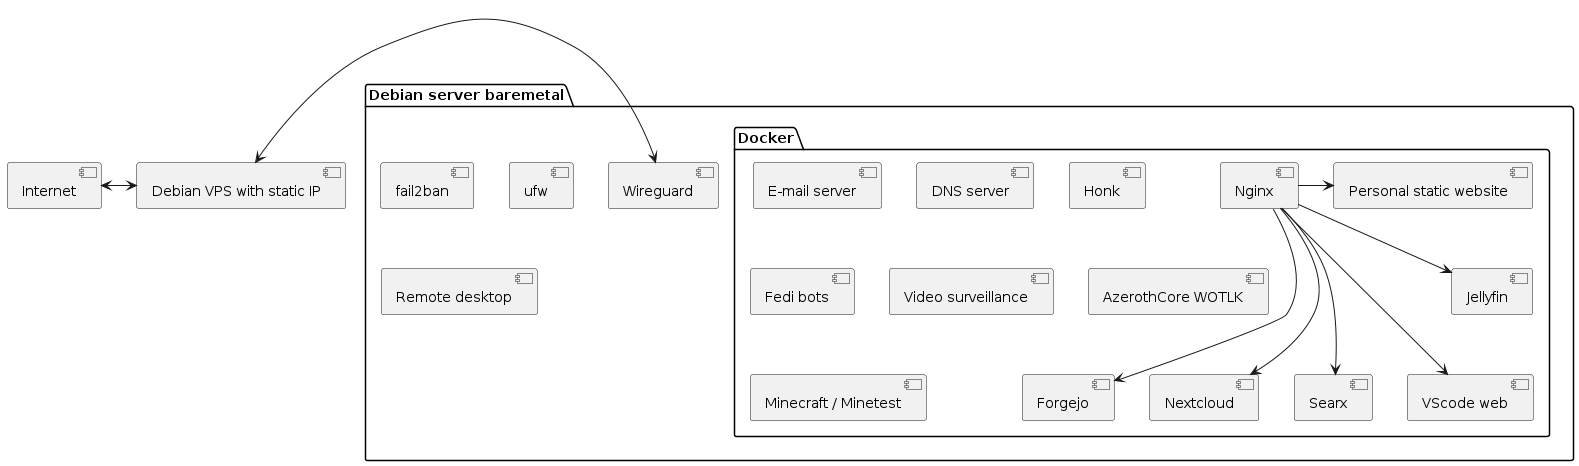

The diagram above was rendered by PlantUML. Its source (embedded in the PNG):
@startuml
component "Internet" as internet
component "Debian VPS with static IP" as vps

internet <-> vps

package "Debian server baremetal" {
  component "Wireguard" as wireguard
  component "fail2ban"
  component "ufw"
  component "Remote desktop"

  vps <-> wireguard

  package "Docker" {
    [Nginx] as nginx
    [E-mail server]
    [DNS server]
    [Personal static website] as website
    [Forgejo] as forgejo
    [Nextcloud] as nextcloud
    [Honk]
    [Fedi bots]
    [Searx] as searx
    [Video surveillance]
    [VScode web] as vscodeweb
    [Jellyfin] as jellyfin
    [AzerothCore WOTLK]
    [Minecraft / Minetest]
    
    nginx -> website
    nginx ---> nextcloud
    nginx ---> forgejo
    nginx ---> searx
    nginx ---> vscodeweb
    nginx --> jellyfin
  }

}

@enduml